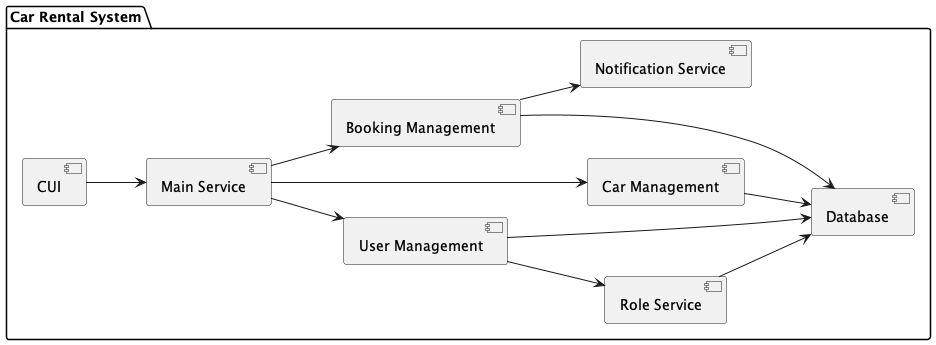

The diagram above was rendered by PlantUML. Its source (embedded in the PNG):
@startuml
!define RECTANGLE_COLOR #F9F9F9

left to right direction

package "Car Rental System" {
    [CUI] --> [Main Service]
    
    [Main Service] --> [User Management]
    [Main Service] --> [Car Management]
    [Main Service] --> [Booking Management]
    
    
    [User Management] --> [Role Service]
    [User Management] --> [Database]
    [Car Management] --> [Database]
    
    [Booking Management] --> [Database]
    [Booking Management] --> [Notification Service]
    
    [Role Service] --> [Database]
    
}

@enduml